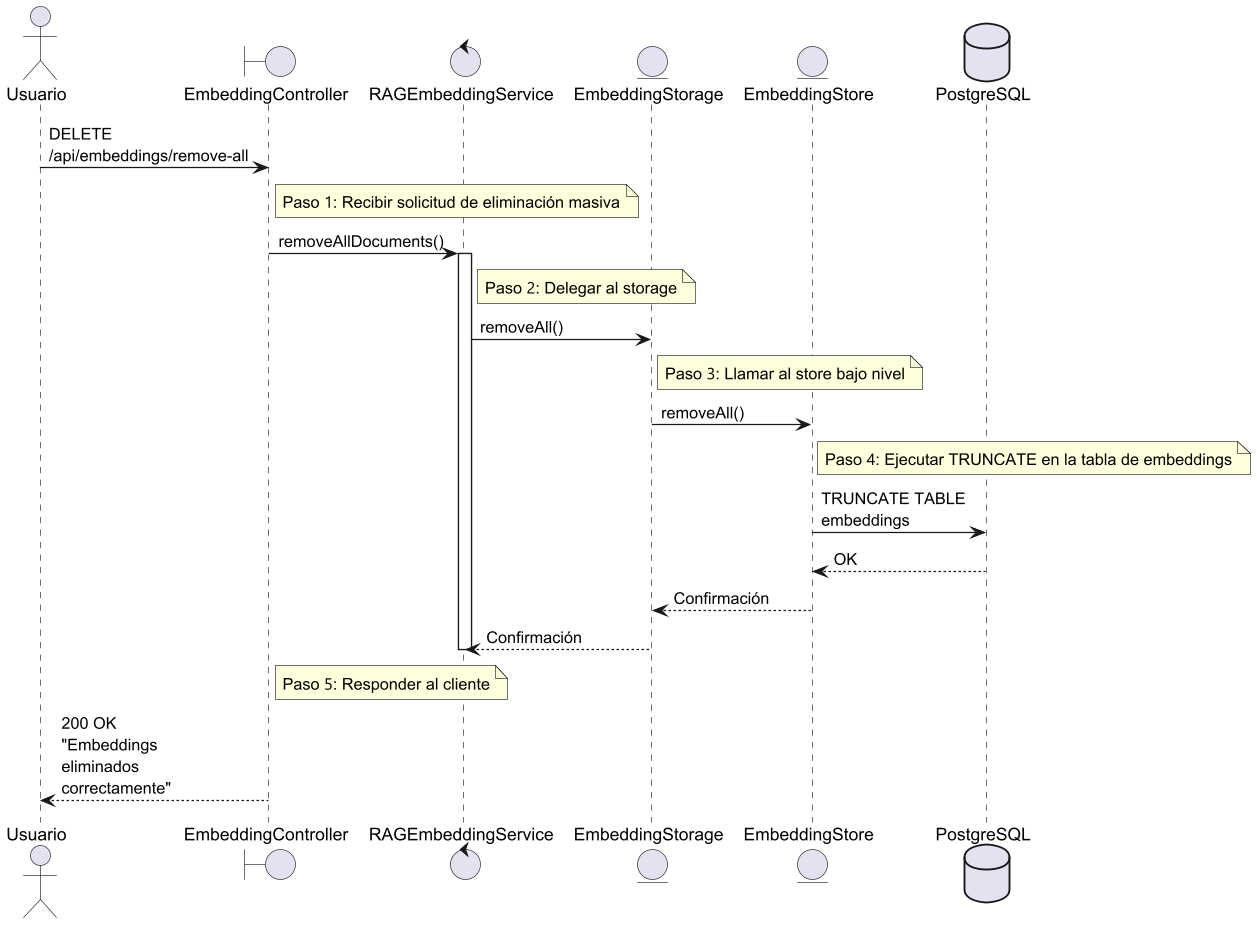

The diagram above was rendered by PlantUML. Its source (embedded in the PNG):
@startuml
skinparam dpi 300
skinparam maxMessageSize 120

actor Usuario
boundary EmbeddingController
control RAGEmbeddingService
entity EmbeddingStorage
entity EmbeddingStore
database PostgreSQL

Usuario -> EmbeddingController : DELETE /api/embeddings/remove-all

note right of EmbeddingController : Paso 1: Recibir solicitud de eliminación masiva
EmbeddingController -> RAGEmbeddingService : removeAllDocuments()

activate RAGEmbeddingService
note right of RAGEmbeddingService : Paso 2: Delegar al storage
RAGEmbeddingService -> EmbeddingStorage : removeAll()

note right of EmbeddingStorage : Paso 3: Llamar al store bajo nivel
EmbeddingStorage -> EmbeddingStore : removeAll()

note right of EmbeddingStore : Paso 4: Ejecutar TRUNCATE en la tabla de embeddings
EmbeddingStore -> PostgreSQL : TRUNCATE TABLE embeddings
PostgreSQL --> EmbeddingStore : OK

EmbeddingStore --> EmbeddingStorage : Confirmación
EmbeddingStorage --> RAGEmbeddingService : Confirmación
deactivate RAGEmbeddingService

note right of EmbeddingController : Paso 5: Responder al cliente
EmbeddingController --> Usuario : 200 OK\n"Embeddings eliminados correctamente"
@enduml